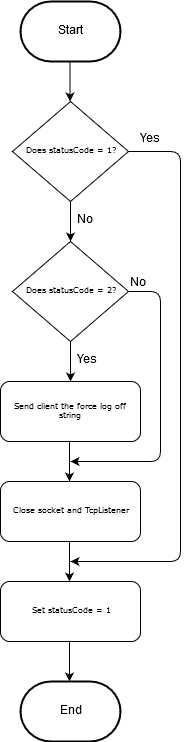

The diagram above was exported from draw.io. Its source (the exported page's mxGraphModel, read from the mxfile embedded in the PNG):
<mxGraphModel dx="912" dy="809" grid="1" gridSize="10" guides="1" tooltips="1" connect="1" arrows="1" fold="1" page="1" pageScale="1" pageWidth="827" pageHeight="1169" math="0" shadow="0">
  <root>
    <mxCell id="0" />
    <mxCell id="1" parent="0" />
    <mxCell id="9JJW1SBagofp10H2iOuL-1" value="Send client the force log off string" style="rounded=1;whiteSpace=wrap;html=1;shadow=0;labelBackgroundColor=none;strokeColor=#000000;strokeWidth=1;fillColor=#ffffff;fontFamily=Verdana;fontSize=8;fontColor=#000000;align=center;" vertex="1" parent="1">
      <mxGeometry x="330" y="490" width="140" height="60" as="geometry" />
    </mxCell>
    <mxCell id="9JJW1SBagofp10H2iOuL-2" value="Start" style="strokeWidth=2;html=1;shape=mxgraph.flowchart.terminator;whiteSpace=wrap;" vertex="1" parent="1">
      <mxGeometry x="350" y="110" width="100" height="60" as="geometry" />
    </mxCell>
    <mxCell id="9JJW1SBagofp10H2iOuL-3" value="" style="endArrow=classic;html=1;" edge="1" parent="1">
      <mxGeometry width="50" height="50" relative="1" as="geometry">
        <mxPoint x="399.5" y="170" as="sourcePoint" />
        <mxPoint x="399.5" y="210" as="targetPoint" />
      </mxGeometry>
    </mxCell>
    <mxCell id="9JJW1SBagofp10H2iOuL-4" value="Does statusCode = 1?" style="rhombus;whiteSpace=wrap;html=1;rounded=0;shadow=0;labelBackgroundColor=none;strokeColor=#000000;strokeWidth=1;fillColor=#ffffff;fontFamily=Verdana;fontSize=8;fontColor=#000000;align=center;" vertex="1" parent="1">
      <mxGeometry x="342" y="210" width="116" height="100" as="geometry" />
    </mxCell>
    <mxCell id="9JJW1SBagofp10H2iOuL-5" value="End" style="strokeWidth=2;html=1;shape=mxgraph.flowchart.terminator;whiteSpace=wrap;" vertex="1" parent="1">
      <mxGeometry x="350" y="790" width="100" height="60" as="geometry" />
    </mxCell>
    <mxCell id="9JJW1SBagofp10H2iOuL-6" value="" style="endArrow=classic;html=1;" edge="1" parent="1">
      <mxGeometry width="50" height="50" relative="1" as="geometry">
        <mxPoint x="400" y="310" as="sourcePoint" />
        <mxPoint x="400" y="350" as="targetPoint" />
      </mxGeometry>
    </mxCell>
    <mxCell id="9JJW1SBagofp10H2iOuL-7" value="No" style="text;html=1;resizable=0;points=[];autosize=1;align=left;verticalAlign=top;spacingTop=-4;" vertex="1" parent="1">
      <mxGeometry x="405" y="320" width="30" height="20" as="geometry" />
    </mxCell>
    <mxCell id="9JJW1SBagofp10H2iOuL-11" value="Does statusCode = 2?" style="rhombus;whiteSpace=wrap;html=1;rounded=0;shadow=0;labelBackgroundColor=none;strokeColor=#000000;strokeWidth=1;fillColor=#ffffff;fontFamily=Verdana;fontSize=8;fontColor=#000000;align=center;" vertex="1" parent="1">
      <mxGeometry x="342" y="350" width="116" height="100" as="geometry" />
    </mxCell>
    <mxCell id="9JJW1SBagofp10H2iOuL-12" value="" style="endArrow=classic;html=1;" edge="1" parent="1">
      <mxGeometry width="50" height="50" relative="1" as="geometry">
        <mxPoint x="400" y="450" as="sourcePoint" />
        <mxPoint x="400" y="490" as="targetPoint" />
      </mxGeometry>
    </mxCell>
    <mxCell id="9JJW1SBagofp10H2iOuL-13" value="Yes" style="text;html=1;resizable=0;points=[];autosize=1;align=left;verticalAlign=top;spacingTop=-4;" vertex="1" parent="1">
      <mxGeometry x="405" y="460" width="40" height="20" as="geometry" />
    </mxCell>
    <mxCell id="9JJW1SBagofp10H2iOuL-14" value="" style="endArrow=classic;html=1;" edge="1" parent="1">
      <mxGeometry width="50" height="50" relative="1" as="geometry">
        <mxPoint x="399" y="550" as="sourcePoint" />
        <mxPoint x="399" y="590" as="targetPoint" />
      </mxGeometry>
    </mxCell>
    <mxCell id="9JJW1SBagofp10H2iOuL-15" value="" style="endArrow=classic;html=1;exitX=1;exitY=0.5;exitDx=0;exitDy=0;" edge="1" parent="1" source="9JJW1SBagofp10H2iOuL-11">
      <mxGeometry width="50" height="50" relative="1" as="geometry">
        <mxPoint x="458" y="260" as="sourcePoint" />
        <mxPoint x="400" y="570" as="targetPoint" />
        <Array as="points">
          <mxPoint x="490" y="400" />
          <mxPoint x="490" y="570" />
        </Array>
      </mxGeometry>
    </mxCell>
    <mxCell id="9JJW1SBagofp10H2iOuL-16" value="Close socket and TcpListener" style="rounded=1;whiteSpace=wrap;html=1;shadow=0;labelBackgroundColor=none;strokeColor=#000000;strokeWidth=1;fillColor=#ffffff;fontFamily=Verdana;fontSize=8;fontColor=#000000;align=center;" vertex="1" parent="1">
      <mxGeometry x="330" y="590" width="140" height="60" as="geometry" />
    </mxCell>
    <mxCell id="9JJW1SBagofp10H2iOuL-17" value="No" style="text;html=1;resizable=0;points=[];autosize=1;align=left;verticalAlign=top;spacingTop=-4;" vertex="1" parent="1">
      <mxGeometry x="458" y="383" width="30" height="20" as="geometry" />
    </mxCell>
    <mxCell id="9JJW1SBagofp10H2iOuL-18" value="" style="endArrow=classic;html=1;" edge="1" parent="1">
      <mxGeometry width="50" height="50" relative="1" as="geometry">
        <mxPoint x="399" y="650" as="sourcePoint" />
        <mxPoint x="399" y="690" as="targetPoint" />
      </mxGeometry>
    </mxCell>
    <mxCell id="9JJW1SBagofp10H2iOuL-19" value="Set statusCode = 1" style="rounded=1;whiteSpace=wrap;html=1;shadow=0;labelBackgroundColor=none;strokeColor=#000000;strokeWidth=1;fillColor=#ffffff;fontFamily=Verdana;fontSize=8;fontColor=#000000;align=center;" vertex="1" parent="1">
      <mxGeometry x="330" y="690" width="140" height="60" as="geometry" />
    </mxCell>
    <mxCell id="9JJW1SBagofp10H2iOuL-20" value="" style="endArrow=classic;html=1;" edge="1" parent="1">
      <mxGeometry width="50" height="50" relative="1" as="geometry">
        <mxPoint x="399" y="750" as="sourcePoint" />
        <mxPoint x="399" y="790" as="targetPoint" />
      </mxGeometry>
    </mxCell>
    <mxCell id="9JJW1SBagofp10H2iOuL-21" value="" style="endArrow=classic;html=1;exitX=1;exitY=0.5;exitDx=0;exitDy=0;" edge="1" parent="1" source="9JJW1SBagofp10H2iOuL-4">
      <mxGeometry width="50" height="50" relative="1" as="geometry">
        <mxPoint x="516" y="260" as="sourcePoint" />
        <mxPoint x="400" y="670" as="targetPoint" />
        <Array as="points">
          <mxPoint x="510" y="260" />
          <mxPoint x="510" y="670" />
        </Array>
      </mxGeometry>
    </mxCell>
    <mxCell id="9JJW1SBagofp10H2iOuL-22" value="Yes" style="text;html=1;resizable=0;points=[];autosize=1;align=left;verticalAlign=top;spacingTop=-4;" vertex="1" parent="1">
      <mxGeometry x="468" y="239" width="40" height="20" as="geometry" />
    </mxCell>
  </root>
</mxGraphModel>